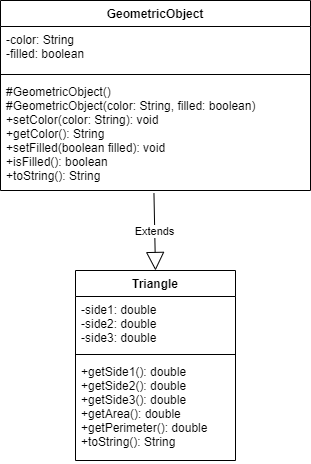

The diagram above was exported from draw.io. Its source (the exported page's mxGraphModel, read from the mxfile embedded in the PNG):
<mxGraphModel dx="1504" dy="644" grid="1" gridSize="10" guides="1" tooltips="1" connect="1" arrows="1" fold="1" page="1" pageScale="1" pageWidth="850" pageHeight="1100" math="0" shadow="0">
  <root>
    <mxCell id="0" />
    <mxCell id="1" parent="0" />
    <mxCell id="eUtUtB62B8VPGTXkhNex-1" value="GeometricObject" style="swimlane;fontStyle=1;align=center;verticalAlign=top;childLayout=stackLayout;horizontal=1;startSize=26;horizontalStack=0;resizeParent=1;resizeParentMax=0;resizeLast=0;collapsible=1;marginBottom=0;" vertex="1" parent="1">
      <mxGeometry x="130" y="60" width="310" height="190" as="geometry" />
    </mxCell>
    <mxCell id="eUtUtB62B8VPGTXkhNex-2" value="-color: String&#10;-filled: boolean&#10;" style="text;strokeColor=none;fillColor=none;align=left;verticalAlign=top;spacingLeft=4;spacingRight=4;overflow=hidden;rotatable=0;points=[[0,0.5],[1,0.5]];portConstraint=eastwest;" vertex="1" parent="eUtUtB62B8VPGTXkhNex-1">
      <mxGeometry y="26" width="310" height="44" as="geometry" />
    </mxCell>
    <mxCell id="eUtUtB62B8VPGTXkhNex-3" value="" style="line;strokeWidth=1;fillColor=none;align=left;verticalAlign=middle;spacingTop=-1;spacingLeft=3;spacingRight=3;rotatable=0;labelPosition=right;points=[];portConstraint=eastwest;" vertex="1" parent="eUtUtB62B8VPGTXkhNex-1">
      <mxGeometry y="70" width="310" height="8" as="geometry" />
    </mxCell>
    <mxCell id="eUtUtB62B8VPGTXkhNex-4" value="#GeometricObject()&#10;#GeometricObject(color: String, filled: boolean)&#10;+setColor(color: String): void&#10;+getColor(): String&#10;+setFilled(boolean filled): void&#10;+isFilled(): boolean&#10;+toString(): String" style="text;strokeColor=none;fillColor=none;align=left;verticalAlign=top;spacingLeft=4;spacingRight=4;overflow=hidden;rotatable=0;points=[[0,0.5],[1,0.5]];portConstraint=eastwest;" vertex="1" parent="eUtUtB62B8VPGTXkhNex-1">
      <mxGeometry y="78" width="310" height="112" as="geometry" />
    </mxCell>
    <mxCell id="eUtUtB62B8VPGTXkhNex-5" value="Triangle" style="swimlane;fontStyle=1;align=center;verticalAlign=top;childLayout=stackLayout;horizontal=1;startSize=26;horizontalStack=0;resizeParent=1;resizeParentMax=0;resizeLast=0;collapsible=1;marginBottom=0;" vertex="1" parent="1">
      <mxGeometry x="205" y="330" width="160" height="190" as="geometry" />
    </mxCell>
    <mxCell id="eUtUtB62B8VPGTXkhNex-6" value="-side1: double&#10;-side2: double&#10;-side3: double" style="text;strokeColor=none;fillColor=none;align=left;verticalAlign=top;spacingLeft=4;spacingRight=4;overflow=hidden;rotatable=0;points=[[0,0.5],[1,0.5]];portConstraint=eastwest;" vertex="1" parent="eUtUtB62B8VPGTXkhNex-5">
      <mxGeometry y="26" width="160" height="54" as="geometry" />
    </mxCell>
    <mxCell id="eUtUtB62B8VPGTXkhNex-7" value="" style="line;strokeWidth=1;fillColor=none;align=left;verticalAlign=middle;spacingTop=-1;spacingLeft=3;spacingRight=3;rotatable=0;labelPosition=right;points=[];portConstraint=eastwest;" vertex="1" parent="eUtUtB62B8VPGTXkhNex-5">
      <mxGeometry y="80" width="160" height="8" as="geometry" />
    </mxCell>
    <mxCell id="eUtUtB62B8VPGTXkhNex-8" value="+getSide1(): double&#10;+getSide2(): double&#10;+getSide3(): double&#10;+getArea(): double&#10;+getPerimeter(): double&#10;+toString(): String" style="text;strokeColor=none;fillColor=none;align=left;verticalAlign=top;spacingLeft=4;spacingRight=4;overflow=hidden;rotatable=0;points=[[0,0.5],[1,0.5]];portConstraint=eastwest;" vertex="1" parent="eUtUtB62B8VPGTXkhNex-5">
      <mxGeometry y="88" width="160" height="102" as="geometry" />
    </mxCell>
    <mxCell id="eUtUtB62B8VPGTXkhNex-9" value="Extends" style="endArrow=block;endSize=16;endFill=0;html=1;rounded=0;entryX=0.5;entryY=0;entryDx=0;entryDy=0;exitX=0.495;exitY=1.023;exitDx=0;exitDy=0;exitPerimeter=0;" edge="1" parent="1" source="eUtUtB62B8VPGTXkhNex-4" target="eUtUtB62B8VPGTXkhNex-5">
      <mxGeometry width="160" relative="1" as="geometry">
        <mxPoint x="190" y="280" as="sourcePoint" />
        <mxPoint x="350" y="280" as="targetPoint" />
      </mxGeometry>
    </mxCell>
  </root>
</mxGraphModel>